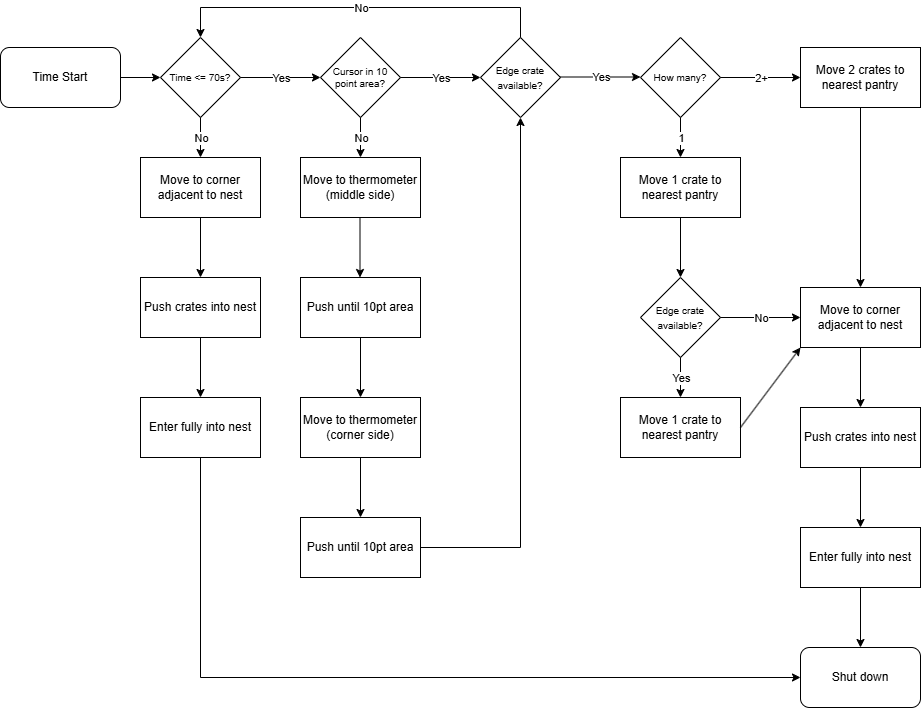

The diagram above was exported from draw.io. Its source (the exported page's mxGraphModel, read from the mxfile embedded in the PNG):
<mxGraphModel dx="786" dy="417" grid="1" gridSize="10" guides="1" tooltips="1" connect="1" arrows="1" fold="1" page="1" pageScale="1" pageWidth="1169" pageHeight="827" math="0" shadow="0">
  <root>
    <mxCell id="0" />
    <mxCell id="1" parent="0" />
    <mxCell id="V3j375jZnJ8c32V7Ri74-40" value="" style="edgeStyle=orthogonalEdgeStyle;rounded=0;orthogonalLoop=1;jettySize=auto;html=1;" edge="1" parent="1" source="V3j375jZnJ8c32V7Ri74-1" target="V3j375jZnJ8c32V7Ri74-29">
      <mxGeometry relative="1" as="geometry" />
    </mxCell>
    <mxCell id="V3j375jZnJ8c32V7Ri74-1" value="Time Start" style="rounded=1;whiteSpace=wrap;html=1;" vertex="1" parent="1">
      <mxGeometry x="40" y="50" width="120" height="60" as="geometry" />
    </mxCell>
    <mxCell id="V3j375jZnJ8c32V7Ri74-2" value="Move to thermometer&lt;div&gt;(middle side)&lt;/div&gt;" style="rounded=0;whiteSpace=wrap;html=1;" vertex="1" parent="1">
      <mxGeometry x="340" y="160" width="120" height="60" as="geometry" />
    </mxCell>
    <mxCell id="V3j375jZnJ8c32V7Ri74-5" value="Push until 10pt area" style="rounded=0;whiteSpace=wrap;html=1;" vertex="1" parent="1">
      <mxGeometry x="340" y="280" width="120" height="60" as="geometry" />
    </mxCell>
    <mxCell id="V3j375jZnJ8c32V7Ri74-21" value="" style="edgeStyle=orthogonalEdgeStyle;rounded=0;orthogonalLoop=1;jettySize=auto;html=1;" edge="1" parent="1">
      <mxGeometry relative="1" as="geometry">
        <mxPoint x="400" y="460" as="sourcePoint" />
        <mxPoint x="400" y="520" as="targetPoint" />
      </mxGeometry>
    </mxCell>
    <mxCell id="V3j375jZnJ8c32V7Ri74-6" value="Move to thermometer&lt;div&gt;(corner side)&lt;/div&gt;" style="rounded=0;whiteSpace=wrap;html=1;" vertex="1" parent="1">
      <mxGeometry x="340" y="400" width="120" height="60" as="geometry" />
    </mxCell>
    <mxCell id="V3j375jZnJ8c32V7Ri74-10" value="Push until 10pt area" style="rounded=0;whiteSpace=wrap;html=1;" vertex="1" parent="1">
      <mxGeometry x="340" y="520" width="120" height="60" as="geometry" />
    </mxCell>
    <mxCell id="V3j375jZnJ8c32V7Ri74-13" value="&lt;font&gt;Cursor in 10 point area?&lt;/font&gt;" style="rhombus;whiteSpace=wrap;html=1;fontSize=10;" vertex="1" parent="1">
      <mxGeometry x="360" y="40" width="80" height="80" as="geometry" />
    </mxCell>
    <mxCell id="V3j375jZnJ8c32V7Ri74-19" value="" style="endArrow=classic;html=1;rounded=0;exitX=0.5;exitY=1;exitDx=0;exitDy=0;entryX=0.5;entryY=0;entryDx=0;entryDy=0;" edge="1" parent="1">
      <mxGeometry width="50" height="50" relative="1" as="geometry">
        <mxPoint x="399.5" y="220" as="sourcePoint" />
        <mxPoint x="399.5" y="280" as="targetPoint" />
      </mxGeometry>
    </mxCell>
    <mxCell id="V3j375jZnJ8c32V7Ri74-20" value="" style="endArrow=classic;html=1;rounded=0;exitX=0.5;exitY=1;exitDx=0;exitDy=0;entryX=0.5;entryY=0;entryDx=0;entryDy=0;" edge="1" parent="1">
      <mxGeometry width="50" height="50" relative="1" as="geometry">
        <mxPoint x="400" y="340" as="sourcePoint" />
        <mxPoint x="400" y="400" as="targetPoint" />
      </mxGeometry>
    </mxCell>
    <mxCell id="V3j375jZnJ8c32V7Ri74-22" value="" style="endArrow=classic;html=1;rounded=0;exitX=0.5;exitY=1;exitDx=0;exitDy=0;entryX=0.5;entryY=0;entryDx=0;entryDy=0;" edge="1" parent="1" source="V3j375jZnJ8c32V7Ri74-13" target="V3j375jZnJ8c32V7Ri74-2">
      <mxGeometry relative="1" as="geometry">
        <mxPoint x="520" y="180" as="sourcePoint" />
        <mxPoint x="400" y="160" as="targetPoint" />
      </mxGeometry>
    </mxCell>
    <mxCell id="V3j375jZnJ8c32V7Ri74-23" value="No" style="edgeLabel;resizable=0;html=1;;align=center;verticalAlign=middle;" connectable="0" vertex="1" parent="V3j375jZnJ8c32V7Ri74-22">
      <mxGeometry relative="1" as="geometry" />
    </mxCell>
    <mxCell id="V3j375jZnJ8c32V7Ri74-25" value="" style="endArrow=classic;html=1;rounded=0;exitX=1;exitY=0.5;exitDx=0;exitDy=0;entryX=0;entryY=0.5;entryDx=0;entryDy=0;" edge="1" parent="1" source="V3j375jZnJ8c32V7Ri74-13" target="V3j375jZnJ8c32V7Ri74-28">
      <mxGeometry relative="1" as="geometry">
        <mxPoint x="480" y="190" as="sourcePoint" />
        <mxPoint x="440" y="80" as="targetPoint" />
      </mxGeometry>
    </mxCell>
    <mxCell id="V3j375jZnJ8c32V7Ri74-26" value="Yes" style="edgeLabel;resizable=0;html=1;;align=center;verticalAlign=middle;" connectable="0" vertex="1" parent="V3j375jZnJ8c32V7Ri74-25">
      <mxGeometry relative="1" as="geometry" />
    </mxCell>
    <mxCell id="V3j375jZnJ8c32V7Ri74-28" value="&lt;font size=&quot;1&quot;&gt;Edge crate available?&lt;/font&gt;" style="rhombus;whiteSpace=wrap;html=1;" vertex="1" parent="1">
      <mxGeometry x="520" y="40" width="80" height="80" as="geometry" />
    </mxCell>
    <mxCell id="V3j375jZnJ8c32V7Ri74-29" value="Time &amp;lt;= 70s?" style="rhombus;whiteSpace=wrap;html=1;fontSize=10;" vertex="1" parent="1">
      <mxGeometry x="200" y="40" width="80" height="80" as="geometry" />
    </mxCell>
    <mxCell id="V3j375jZnJ8c32V7Ri74-30" value="" style="endArrow=classic;html=1;rounded=0;exitX=0.5;exitY=1;exitDx=0;exitDy=0;" edge="1" parent="1" source="V3j375jZnJ8c32V7Ri74-29">
      <mxGeometry relative="1" as="geometry">
        <mxPoint x="260" y="150" as="sourcePoint" />
        <mxPoint x="240" y="160" as="targetPoint" />
      </mxGeometry>
    </mxCell>
    <mxCell id="V3j375jZnJ8c32V7Ri74-31" value="No" style="edgeLabel;resizable=0;html=1;;align=center;verticalAlign=middle;" connectable="0" vertex="1" parent="V3j375jZnJ8c32V7Ri74-30">
      <mxGeometry relative="1" as="geometry" />
    </mxCell>
    <mxCell id="V3j375jZnJ8c32V7Ri74-32" value="" style="endArrow=classic;html=1;rounded=0;exitX=1;exitY=0.5;exitDx=0;exitDy=0;entryX=0;entryY=0.5;entryDx=0;entryDy=0;" edge="1" parent="1" source="V3j375jZnJ8c32V7Ri74-29" target="V3j375jZnJ8c32V7Ri74-13">
      <mxGeometry relative="1" as="geometry">
        <mxPoint x="460" y="160" as="sourcePoint" />
        <mxPoint x="540" y="160" as="targetPoint" />
      </mxGeometry>
    </mxCell>
    <mxCell id="V3j375jZnJ8c32V7Ri74-33" value="Yes" style="edgeLabel;resizable=0;html=1;;align=center;verticalAlign=middle;" connectable="0" vertex="1" parent="V3j375jZnJ8c32V7Ri74-32">
      <mxGeometry relative="1" as="geometry" />
    </mxCell>
    <mxCell id="V3j375jZnJ8c32V7Ri74-34" value="" style="endArrow=classic;html=1;rounded=0;exitX=1;exitY=0.5;exitDx=0;exitDy=0;entryX=0;entryY=0.5;entryDx=0;entryDy=0;" edge="1" parent="1">
      <mxGeometry relative="1" as="geometry">
        <mxPoint x="600" y="79.5" as="sourcePoint" />
        <mxPoint x="680" y="79.5" as="targetPoint" />
      </mxGeometry>
    </mxCell>
    <mxCell id="V3j375jZnJ8c32V7Ri74-35" value="Yes" style="edgeLabel;resizable=0;html=1;;align=center;verticalAlign=middle;" connectable="0" vertex="1" parent="V3j375jZnJ8c32V7Ri74-34">
      <mxGeometry relative="1" as="geometry" />
    </mxCell>
    <mxCell id="V3j375jZnJ8c32V7Ri74-36" value="" style="endArrow=classic;html=1;rounded=0;exitX=0.5;exitY=0;exitDx=0;exitDy=0;entryX=0.5;entryY=0;entryDx=0;entryDy=0;" edge="1" parent="1" source="V3j375jZnJ8c32V7Ri74-28" target="V3j375jZnJ8c32V7Ri74-29">
      <mxGeometry relative="1" as="geometry">
        <mxPoint x="490" y="10" as="sourcePoint" />
        <mxPoint x="490" y="50" as="targetPoint" />
        <Array as="points">
          <mxPoint x="560" y="10" />
          <mxPoint x="240" y="10" />
        </Array>
      </mxGeometry>
    </mxCell>
    <mxCell id="V3j375jZnJ8c32V7Ri74-37" value="No" style="edgeLabel;resizable=0;html=1;;align=center;verticalAlign=middle;" connectable="0" vertex="1" parent="V3j375jZnJ8c32V7Ri74-36">
      <mxGeometry relative="1" as="geometry" />
    </mxCell>
    <mxCell id="V3j375jZnJ8c32V7Ri74-43" value="" style="edgeStyle=orthogonalEdgeStyle;rounded=0;orthogonalLoop=1;jettySize=auto;html=1;" edge="1" parent="1" source="V3j375jZnJ8c32V7Ri74-38" target="V3j375jZnJ8c32V7Ri74-42">
      <mxGeometry relative="1" as="geometry" />
    </mxCell>
    <mxCell id="V3j375jZnJ8c32V7Ri74-38" value="Move to corner adjacent to nest" style="rounded=0;whiteSpace=wrap;html=1;" vertex="1" parent="1">
      <mxGeometry x="180" y="160" width="120" height="60" as="geometry" />
    </mxCell>
    <mxCell id="V3j375jZnJ8c32V7Ri74-45" value="" style="edgeStyle=orthogonalEdgeStyle;rounded=0;orthogonalLoop=1;jettySize=auto;html=1;" edge="1" parent="1" source="V3j375jZnJ8c32V7Ri74-42" target="V3j375jZnJ8c32V7Ri74-44">
      <mxGeometry relative="1" as="geometry" />
    </mxCell>
    <mxCell id="V3j375jZnJ8c32V7Ri74-42" value="Push crates into nest" style="rounded=0;whiteSpace=wrap;html=1;" vertex="1" parent="1">
      <mxGeometry x="180" y="280" width="120" height="60" as="geometry" />
    </mxCell>
    <mxCell id="V3j375jZnJ8c32V7Ri74-64" value="" style="edgeStyle=orthogonalEdgeStyle;rounded=0;orthogonalLoop=1;jettySize=auto;html=1;entryX=0;entryY=0.5;entryDx=0;entryDy=0;exitX=0.5;exitY=1;exitDx=0;exitDy=0;" edge="1" parent="1" source="V3j375jZnJ8c32V7Ri74-44" target="V3j375jZnJ8c32V7Ri74-72">
      <mxGeometry relative="1" as="geometry">
        <mxPoint x="240" y="640" as="targetPoint" />
      </mxGeometry>
    </mxCell>
    <mxCell id="V3j375jZnJ8c32V7Ri74-44" value="Enter fully into nest" style="rounded=0;whiteSpace=wrap;html=1;" vertex="1" parent="1">
      <mxGeometry x="180" y="400" width="120" height="60" as="geometry" />
    </mxCell>
    <mxCell id="V3j375jZnJ8c32V7Ri74-48" value="" style="endArrow=classic;html=1;rounded=0;exitX=1;exitY=0.5;exitDx=0;exitDy=0;entryX=0.5;entryY=1;entryDx=0;entryDy=0;" edge="1" parent="1" source="V3j375jZnJ8c32V7Ri74-10" target="V3j375jZnJ8c32V7Ri74-28">
      <mxGeometry width="50" height="50" relative="1" as="geometry">
        <mxPoint x="380" y="540" as="sourcePoint" />
        <mxPoint x="430" y="490" as="targetPoint" />
        <Array as="points">
          <mxPoint x="560" y="550" />
        </Array>
      </mxGeometry>
    </mxCell>
    <mxCell id="V3j375jZnJ8c32V7Ri74-49" value="&lt;font style=&quot;font-size: 10px;&quot;&gt;How many?&lt;/font&gt;" style="rhombus;whiteSpace=wrap;html=1;" vertex="1" parent="1">
      <mxGeometry x="680" y="40" width="80" height="80" as="geometry" />
    </mxCell>
    <mxCell id="V3j375jZnJ8c32V7Ri74-51" value="" style="endArrow=classic;html=1;rounded=0;exitX=0.5;exitY=1;exitDx=0;exitDy=0;entryX=0.5;entryY=0;entryDx=0;entryDy=0;" edge="1" parent="1" source="V3j375jZnJ8c32V7Ri74-49" target="V3j375jZnJ8c32V7Ri74-54">
      <mxGeometry relative="1" as="geometry">
        <mxPoint x="760" y="79.5" as="sourcePoint" />
        <mxPoint x="840" y="80" as="targetPoint" />
      </mxGeometry>
    </mxCell>
    <mxCell id="V3j375jZnJ8c32V7Ri74-52" value="1" style="edgeLabel;resizable=0;html=1;;align=center;verticalAlign=middle;" connectable="0" vertex="1" parent="V3j375jZnJ8c32V7Ri74-51">
      <mxGeometry relative="1" as="geometry" />
    </mxCell>
    <mxCell id="V3j375jZnJ8c32V7Ri74-61" value="" style="edgeStyle=orthogonalEdgeStyle;rounded=0;orthogonalLoop=1;jettySize=auto;html=1;" edge="1" parent="1" source="V3j375jZnJ8c32V7Ri74-54" target="V3j375jZnJ8c32V7Ri74-60">
      <mxGeometry relative="1" as="geometry" />
    </mxCell>
    <mxCell id="V3j375jZnJ8c32V7Ri74-54" value="Move 1 crate to nearest pantry" style="rounded=0;whiteSpace=wrap;html=1;" vertex="1" parent="1">
      <mxGeometry x="660" y="160" width="120" height="60" as="geometry" />
    </mxCell>
    <mxCell id="V3j375jZnJ8c32V7Ri74-73" value="" style="edgeStyle=orthogonalEdgeStyle;rounded=0;orthogonalLoop=1;jettySize=auto;html=1;" edge="1" parent="1" source="V3j375jZnJ8c32V7Ri74-55" target="V3j375jZnJ8c32V7Ri74-67">
      <mxGeometry relative="1" as="geometry" />
    </mxCell>
    <mxCell id="V3j375jZnJ8c32V7Ri74-55" value="Move 2 crates to nearest pantry" style="rounded=0;whiteSpace=wrap;html=1;" vertex="1" parent="1">
      <mxGeometry x="840" y="50" width="120" height="60" as="geometry" />
    </mxCell>
    <mxCell id="V3j375jZnJ8c32V7Ri74-56" value="" style="endArrow=classic;html=1;rounded=0;entryX=0;entryY=0.5;entryDx=0;entryDy=0;exitX=1;exitY=0.5;exitDx=0;exitDy=0;" edge="1" parent="1" source="V3j375jZnJ8c32V7Ri74-49" target="V3j375jZnJ8c32V7Ri74-55">
      <mxGeometry relative="1" as="geometry">
        <mxPoint x="920" y="90" as="sourcePoint" />
        <mxPoint x="690" y="140" as="targetPoint" />
      </mxGeometry>
    </mxCell>
    <mxCell id="V3j375jZnJ8c32V7Ri74-57" value="2+" style="edgeLabel;resizable=0;html=1;;align=center;verticalAlign=middle;" connectable="0" vertex="1" parent="V3j375jZnJ8c32V7Ri74-56">
      <mxGeometry relative="1" as="geometry" />
    </mxCell>
    <mxCell id="V3j375jZnJ8c32V7Ri74-60" value="&lt;font size=&quot;1&quot;&gt;Edge crate available?&lt;/font&gt;" style="rhombus;whiteSpace=wrap;html=1;" vertex="1" parent="1">
      <mxGeometry x="680" y="280" width="80" height="80" as="geometry" />
    </mxCell>
    <mxCell id="V3j375jZnJ8c32V7Ri74-62" value="Move 1 crate to nearest pantry" style="rounded=0;whiteSpace=wrap;html=1;" vertex="1" parent="1">
      <mxGeometry x="660" y="400" width="120" height="60" as="geometry" />
    </mxCell>
    <mxCell id="V3j375jZnJ8c32V7Ri74-66" value="" style="edgeStyle=orthogonalEdgeStyle;rounded=0;orthogonalLoop=1;jettySize=auto;html=1;" edge="1" parent="1" source="V3j375jZnJ8c32V7Ri74-67" target="V3j375jZnJ8c32V7Ri74-69">
      <mxGeometry relative="1" as="geometry" />
    </mxCell>
    <mxCell id="V3j375jZnJ8c32V7Ri74-67" value="Move to corner adjacent to nest" style="rounded=0;whiteSpace=wrap;html=1;" vertex="1" parent="1">
      <mxGeometry x="840" y="290" width="120" height="60" as="geometry" />
    </mxCell>
    <mxCell id="V3j375jZnJ8c32V7Ri74-68" value="" style="edgeStyle=orthogonalEdgeStyle;rounded=0;orthogonalLoop=1;jettySize=auto;html=1;" edge="1" parent="1" source="V3j375jZnJ8c32V7Ri74-69" target="V3j375jZnJ8c32V7Ri74-71">
      <mxGeometry relative="1" as="geometry" />
    </mxCell>
    <mxCell id="V3j375jZnJ8c32V7Ri74-69" value="Push crates into nest" style="rounded=0;whiteSpace=wrap;html=1;" vertex="1" parent="1">
      <mxGeometry x="840" y="410" width="120" height="60" as="geometry" />
    </mxCell>
    <mxCell id="V3j375jZnJ8c32V7Ri74-70" value="" style="edgeStyle=orthogonalEdgeStyle;rounded=0;orthogonalLoop=1;jettySize=auto;html=1;" edge="1" parent="1" source="V3j375jZnJ8c32V7Ri74-71" target="V3j375jZnJ8c32V7Ri74-72">
      <mxGeometry relative="1" as="geometry" />
    </mxCell>
    <mxCell id="V3j375jZnJ8c32V7Ri74-71" value="Enter fully into nest" style="rounded=0;whiteSpace=wrap;html=1;" vertex="1" parent="1">
      <mxGeometry x="840" y="530" width="120" height="60" as="geometry" />
    </mxCell>
    <mxCell id="V3j375jZnJ8c32V7Ri74-72" value="Shut down" style="rounded=1;whiteSpace=wrap;html=1;" vertex="1" parent="1">
      <mxGeometry x="840" y="650" width="120" height="60" as="geometry" />
    </mxCell>
    <mxCell id="V3j375jZnJ8c32V7Ri74-74" value="" style="endArrow=classic;html=1;rounded=0;exitX=1;exitY=0.5;exitDx=0;exitDy=0;entryX=0;entryY=1;entryDx=0;entryDy=0;" edge="1" parent="1" source="V3j375jZnJ8c32V7Ri74-62" target="V3j375jZnJ8c32V7Ri74-67">
      <mxGeometry width="50" height="50" relative="1" as="geometry">
        <mxPoint x="560" y="330" as="sourcePoint" />
        <mxPoint x="610" y="280" as="targetPoint" />
      </mxGeometry>
    </mxCell>
    <mxCell id="V3j375jZnJ8c32V7Ri74-75" value="" style="endArrow=classic;html=1;rounded=0;exitX=1;exitY=0.5;exitDx=0;exitDy=0;entryX=0;entryY=0.5;entryDx=0;entryDy=0;" edge="1" parent="1" source="V3j375jZnJ8c32V7Ri74-60" target="V3j375jZnJ8c32V7Ri74-67">
      <mxGeometry relative="1" as="geometry">
        <mxPoint x="730" y="380" as="sourcePoint" />
        <mxPoint x="730" y="420" as="targetPoint" />
      </mxGeometry>
    </mxCell>
    <mxCell id="V3j375jZnJ8c32V7Ri74-76" value="No" style="edgeLabel;resizable=0;html=1;;align=center;verticalAlign=middle;" connectable="0" vertex="1" parent="V3j375jZnJ8c32V7Ri74-75">
      <mxGeometry relative="1" as="geometry" />
    </mxCell>
    <mxCell id="V3j375jZnJ8c32V7Ri74-77" value="" style="endArrow=classic;html=1;rounded=0;exitX=0.5;exitY=1;exitDx=0;exitDy=0;entryX=0.5;entryY=0;entryDx=0;entryDy=0;" edge="1" parent="1" source="V3j375jZnJ8c32V7Ri74-60" target="V3j375jZnJ8c32V7Ri74-62">
      <mxGeometry relative="1" as="geometry">
        <mxPoint x="770" y="360" as="sourcePoint" />
        <mxPoint x="770" y="400" as="targetPoint" />
      </mxGeometry>
    </mxCell>
    <mxCell id="V3j375jZnJ8c32V7Ri74-78" value="Yes" style="edgeLabel;resizable=0;html=1;;align=center;verticalAlign=middle;" connectable="0" vertex="1" parent="V3j375jZnJ8c32V7Ri74-77">
      <mxGeometry relative="1" as="geometry" />
    </mxCell>
  </root>
</mxGraphModel>